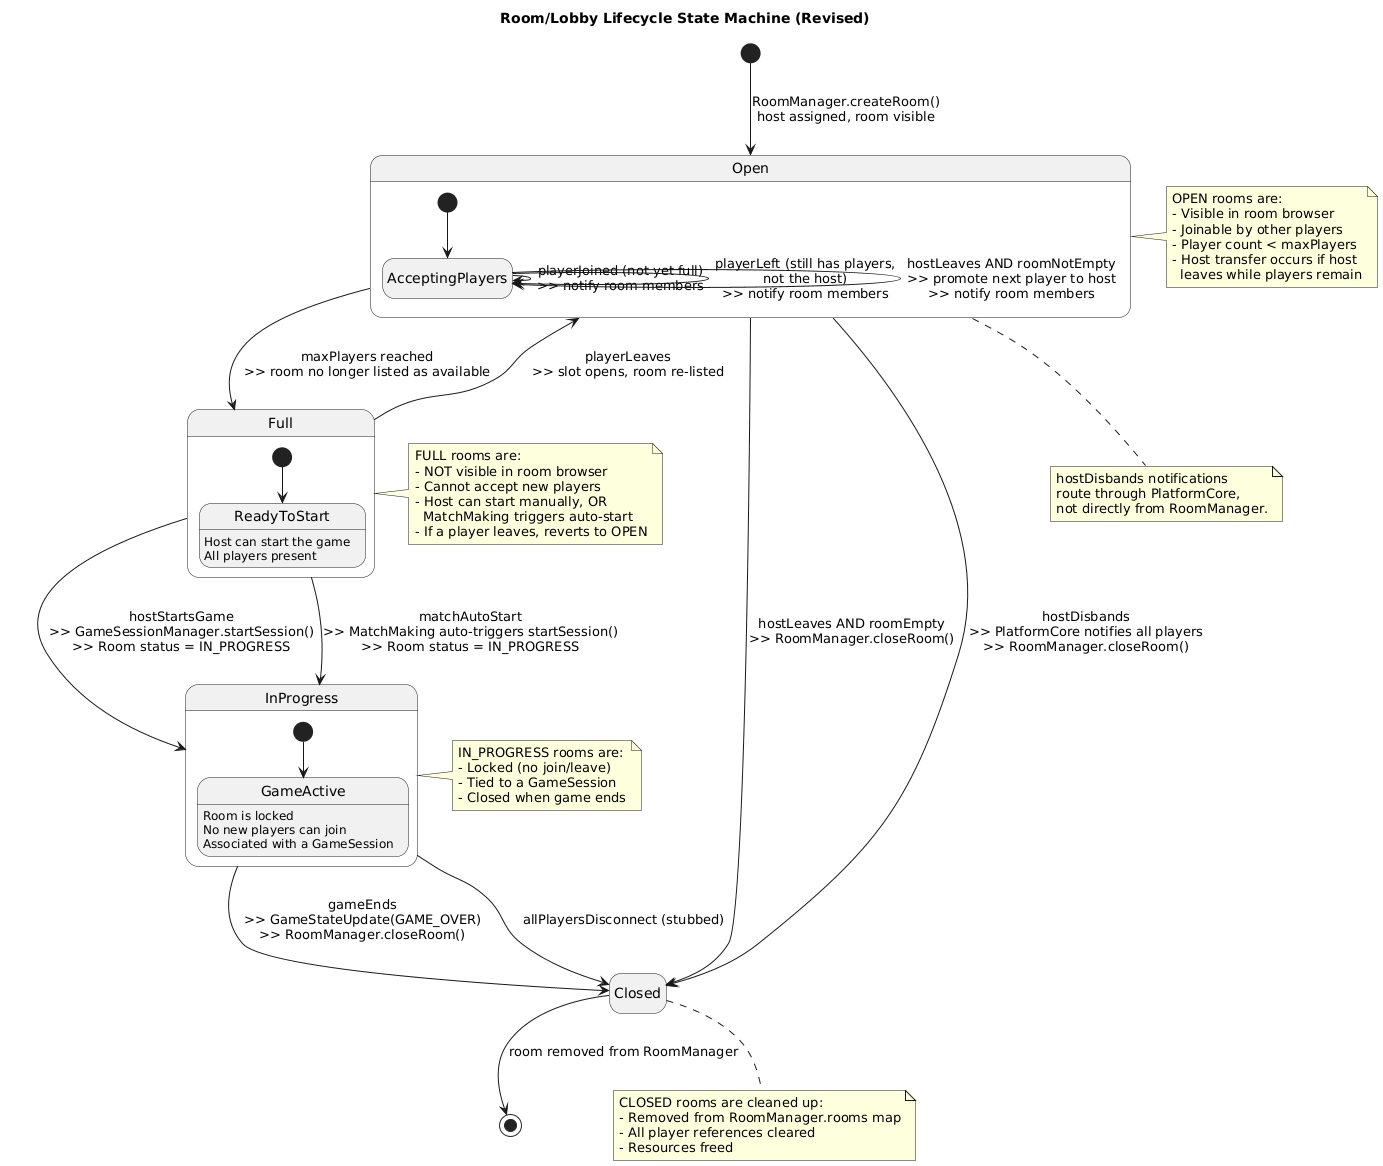

The diagram above was rendered by PlantUML. Its source (embedded in the PNG):
@startuml
title Room/Lobby Lifecycle State Machine (Revised)
hide empty description

[*] --> Open : RoomManager.createRoom()\nhost assigned, room visible

' ============================================================
' OPEN STATE - accepting players
' ============================================================
state Open {
  [*] --> AcceptingPlayers

  AcceptingPlayers --> AcceptingPlayers : playerJoined (not yet full)\n>> notify room members
  AcceptingPlayers --> AcceptingPlayers : playerLeft (still has players,\nnot the host)\n>> notify room members
  AcceptingPlayers --> AcceptingPlayers : hostLeaves AND roomNotEmpty\n>> promote next player to host\n>> notify room members
}

Open --> Full : maxPlayers reached\n>> room no longer listed as available
Open --> Closed : hostLeaves AND roomEmpty\n>> RoomManager.closeRoom()
Open --> Closed : hostDisbands\n>> PlatformCore notifies all players\n>> RoomManager.closeRoom()

' ============================================================
' FULL STATE - all slots taken
' ============================================================
state Full {
  [*] --> ReadyToStart

  ReadyToStart : Host can start the game
  ReadyToStart : All players present
}

Full --> Open : playerLeaves\n>> slot opens, room re-listed
Full --> InProgress : hostStartsGame\n>> GameSessionManager.startSession()\n>> Room status = IN_PROGRESS
Full --> InProgress : matchAutoStart\n>> MatchMaking auto-triggers startSession()\n>> Room status = IN_PROGRESS

' ============================================================
' IN PROGRESS - game is running
' ============================================================
state InProgress {
  [*] --> GameActive

  GameActive : Room is locked
  GameActive : No new players can join
  GameActive : Associated with a GameSession
}

InProgress --> Closed : gameEnds\n>> GameStateUpdate(GAME_OVER)\n>> RoomManager.closeRoom()
InProgress --> Closed : allPlayersDisconnect (stubbed)

' ============================================================
' CLOSED - terminal state
' ============================================================
Closed --> [*] : room removed from RoomManager

' ============================================================
' NOTES
' ============================================================
note right of Open
  OPEN rooms are:
  - Visible in room browser
  - Joinable by other players
  - Player count < maxPlayers
  - Host transfer occurs if host
    leaves while players remain
end note

note right of Full
  FULL rooms are:
  - NOT visible in room browser
  - Cannot accept new players
  - Host can start manually, OR
    MatchMaking triggers auto-start
  - If a player leaves, reverts to OPEN
end note

note right of InProgress
  IN_PROGRESS rooms are:
  - Locked (no join/leave)
  - Tied to a GameSession
  - Closed when game ends
end note

note bottom of Closed
  CLOSED rooms are cleaned up:
  - Removed from RoomManager.rooms map
  - All player references cleared
  - Resources freed
end note

note bottom of Open
  hostDisbands notifications
  route through PlatformCore,
  not directly from RoomManager.
end note
@enduml